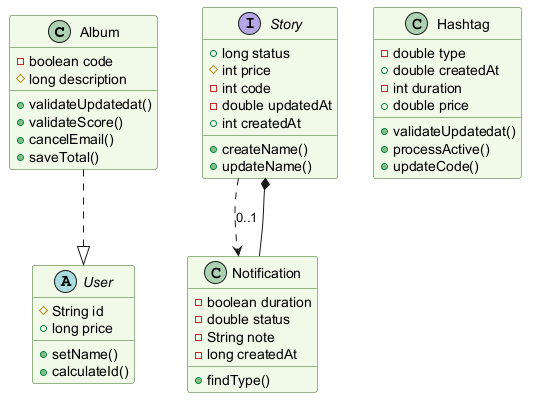

The diagram above was rendered by PlantUML. Its source (embedded in the PNG):
@startuml
skinparam backgroundColor #FFFFFF
skinparam classBackgroundColor #F1F8E9
skinparam classBorderColor #33691E
class Album {
  -boolean code
  #long description
  +validateUpdatedat()
  +validateScore()
  +cancelEmail()
  +saveTotal()
}
interface Story {
  +long status
  #int price
  -int code
  -double updatedAt
  +int createdAt
  +createName()
  +updateName()
}
abstract class User {
  #String id
  +long price
  +setName()
  +calculateId()
}
class Hashtag {
  -double type
  +double createdAt
  -int duration
  +double price
  +validateUpdatedat()
  +processActive()
  +updateCode()
}
class Notification {
  -boolean duration
  -double status
  -String note
  -long createdAt
  +findType()
}
Story ..> Notification : "0..1"
Album ..|> User
Notification --* Story
@enduml